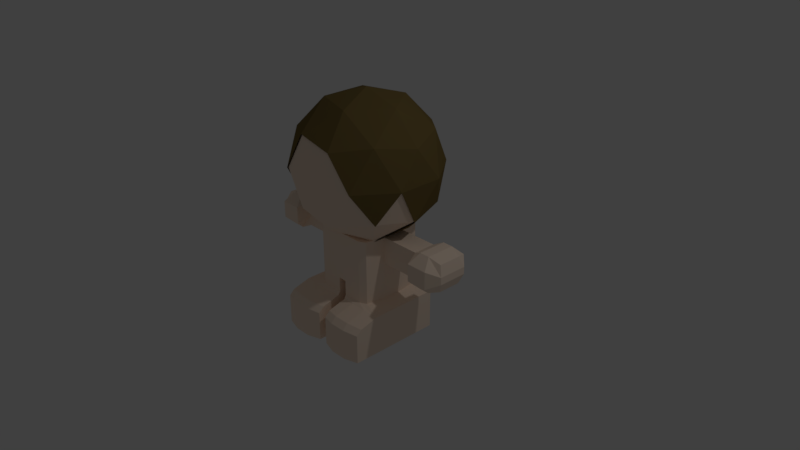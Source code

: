 # Source: character.blend  (saved by Blender 2.79.0; exported with 4.5.12 LTS)
import bpy
from mathutils import Matrix  # noqa: F401  (used for matrix-valued properties, if any)

bpy.ops.wm.read_factory_settings(use_empty=True)
scene = bpy.context.scene
scene.name = 'Scene'

# ---- collections
col_collection_1 = bpy.data.collections.new('Collection 1'); scene.collection.children.link(col_collection_1)

# ---- materials (node trees are filled in below, after node groups)
mat_bodymaterial = bpy.data.materials.new('BodyMaterial')
mat_bodymaterial.alpha_threshold = 0.0
mat_bodymaterial.use_transparent_shadow = False
mat_bodymaterial.diffuse_color = (1.0, 0.8126, 0.6612, 1.0)
mat_bodymaterial.roughness = 0.5
mat_bodymaterial.line_color = (0.0, 0.0, 0.0, 1.0)
mat_headmaterial = bpy.data.materials.new('HeadMaterial')
mat_headmaterial.alpha_threshold = 0.0
mat_headmaterial.use_transparent_shadow = False
mat_headmaterial.diffuse_color = (1.0, 0.8126, 0.6612, 1.0)
mat_headmaterial.roughness = 0.5
mat_hair1material = bpy.data.materials.new('Hair1Material')
mat_hair1material.alpha_threshold = 0.0
mat_hair1material.use_transparent_shadow = False
mat_hair1material.diffuse_color = (0.1845, 0.1298, 0.04429, 1.0)
mat_hair1material.roughness = 0.5

# ---- material node trees

# ---- world
world_world = bpy.data.worlds.new('World'); scene.world = world_world
world_world.color = (0.05088, 0.05088, 0.05088)
world_world.use_sun_shadow = False
world_world.sun_shadow_jitter_overblur = 0.0
world_world.cycles.sampling_method = 'MANUAL'

# ---- cameras
cam_camera = bpy.data.cameras.new('Camera')
cam_camera.clip_end = 100.0
cam_camera.lens = 35.0
cam_camera.sensor_width = 32.0
cam_camera.sensor_height = 18.0
cam_camera.ortho_scale = 7.314
cam_camera.dof.focus_distance = 0.0
cam_camera.dof.aperture_fstop = 128.0

# ---- lights
light_lamp = bpy.data.lights.new('Lamp', 'POINT')
light_lamp.transmission_factor = 0.0
light_lamp.cutoff_distance = 30.0
light_lamp.energy = 100.0
light_lamp.shadow_buffer_clip_start = 1.001
light_lamp.shadow_soft_size = 0.1
light_lamp.shadow_maximum_resolution = 0.006
light_lamp.use_absolute_resolution = True

# ---- meshes
me_body = bpy.data.meshes.new('Body')
me_body.from_pydata([(1.467, 0.991, -0.9983), (1.467, -1.061, -0.9983), (0.9081, 0.9165, 1.0), (0.9081, -0.8998, 1.0), (1.467, 0.3071, -2.146), (1.467, 0.991, -2.146), (2.384e-07, 1.0, 1.0), (-5.364e-07, -1.0, 1.0), (0.9081, 0.9165, 0.2116), (0.9081, -0.8998, 0.2116), (2.086e-07, 1.0, 0.2116), (-2.682e-07, -1.0, 0.2116), (1.467, 0.3071, -0.9983), (1.467, -0.3768, -0.9983), (1.0, 0.3333, 1.0), (1.0, -0.3333, 1.0), (-1.987e-08, 0.3333, 1.0), (-2.782e-07, -0.3333, 1.0), (1.467, -1.061, -2.146), (1.467, -0.3768, -2.146), (1.0, 0.3333, 0.2116), (1.0, -0.3333, 0.2116), (2.196, 0.3333, 1.0), (2.196, -0.3333, 1.0), (2.196, 0.3333, 0.2116), (2.196, -0.3333, 0.2116), (3.108, 0.3333, 1.0), (3.108, -0.3333, 1.0), (3.108, 0.3333, 0.2116), (3.108, -0.3333, 0.2116), (2.474, -0.4241, 0.07554), (2.772, -0.4241, 0.07554), (2.772, -0.4241, 1.136), (2.474, -0.4241, 1.136), (2.474, 0.4241, 0.07554), (2.772, 0.4241, 0.07554), (2.474, 0.4241, 1.136), (2.772, 0.4241, 1.136), (0.9081, 0.9165, 0.545), (0.9081, 0.9165, 0.6667), (0.9081, -0.8998, 0.545), (0.9081, -0.8998, 0.6667), (2.186e-07, 1.0, 0.545), (2.285e-07, 1.0, 0.6667), (-4.47e-07, -1.0, 0.6667), (-3.576e-07, -1.0, 0.545), (1.0, 0.3333, 0.6667), (1.0, 0.3333, 0.545), (1.0, -0.3333, 0.6667), (1.0, -0.3333, 0.545), (2.196, 0.3333, 0.6667), (2.196, 0.3333, 0.545), (2.196, -0.3333, 0.6667), (2.196, -0.3333, 0.545), (3.224, 0.4241, 0.712), (3.224, 0.4241, 0.4996), (3.224, -0.4241, 0.712), (3.224, -0.4241, 0.4996), (2.318, 0.718, 0.859), (2.318, 0.718, 0.3526), (2.929, 0.718, 0.859), (2.929, 0.718, 0.3526), (2.318, -0.718, 0.3526), (2.318, -0.718, 0.859), (2.929, -0.718, 0.3526), (2.929, -0.718, 0.859), (0.1328, 0.991, -0.9983), (0.1328, -1.061, -0.9983), (0.125, 1.0, 1.0), (0.125, -1.0, 1.0), (0.125, -1.0, 0.2116), (0.125, 1.0, 0.2116), (0.125, 0.3333, -1.0), (0.125, -0.3333, -1.0), (0.125, 0.3333, 1.0), (0.125, -0.3333, 1.0), (0.125, 1.0, 0.6667), (0.125, 1.0, 0.545), (0.125, -1.0, 0.545), (0.125, -1.0, 0.6667), (0.9081, 0.9165, -0.8846), (0.9081, -0.8998, -0.8846), (1.0, 0.3333, -0.8846), (1.0, -0.3333, -0.8846), (0.125, -1.0, -0.8846), (0.125, 1.0, -0.8846), (0.1328, 0.991, -2.146), (0.1328, -1.061, -2.146), (0.1328, 0.3071, -2.146), (0.1328, -0.3768, -2.146), (1.467, -1.758, -2.146), (0.1328, -1.758, -2.146), (1.467, -1.601, -1.143), (0.1328, -1.601, -1.143), (1.036, 0.3731, -2.153), (0.5506, 0.3731, -2.153), (1.036, -1.119, -2.153), (0.5506, -1.119, -2.153), (1.036, 1.119, -2.153), (0.5506, 1.119, -2.153), (0.4167, 0.3333, 1.0), (0.7083, 0.3333, 1.0), (0.4167, -0.3333, 1.0), (0.7083, -0.3333, 1.0), (1.036, 1.119, -0.9421), (0.5506, 1.119, -0.9421), (1.036, -1.119, -0.9421), (0.5506, -1.119, -0.9421), (0.7083, 1.0, 1.0), (0.4167, 1.0, 1.0), (0.7083, -1.0, 1.0), (0.4167, -1.0, 1.0), (0.7083, -1.0, 0.2116), (0.4167, -1.0, 0.2116), (0.7083, 1.0, 0.2116), (0.4167, 1.0, 0.2116), (0.7083, 1.0, 0.6667), (0.4167, 1.0, 0.6667), (0.7083, 1.0, 0.545), (0.4167, 1.0, 0.545), (0.7083, -1.0, 0.545), (0.4167, -1.0, 0.545), (0.7083, -1.0, 0.6667), (0.4167, -1.0, 0.6667), (0.7083, 1.0, -0.8846), (0.4167, 1.0, -0.8846), (0.7083, -1.0, -0.8846), (0.4167, -1.0, -0.8846), (1.036, -0.3731, -2.153), (0.5506, -0.3731, -2.153), (1.036, -1.88, -2.153), (0.5506, -1.88, -2.153), (1.036, -1.723, -1.086), (0.5506, -1.723, -1.086), (0.9081, 0.9165, -0.4423), (0.9081, -0.8998, -0.4423), (1.954e-07, 1.0, -0.4423), (0.125, 1.0, -0.4423), (-1.496e-07, -1.0, -0.4423), (1.0, 0.3333, -0.4423), (1.0, -0.3333, -0.4423), (0.125, -1.0, -0.4423), (0.7083, 1.0, -0.4423), (0.4167, 1.0, -0.4423), (0.7083, -1.0, -0.4423), (0.4167, -1.0, -0.4423), (0.127, -0.3444, -1.292), (0.127, 0.3266, -1.292), (1.467, -1.061, -1.291), (1.467, -0.3768, -1.291), (1.467, 0.3071, -1.291), (0.1328, -1.061, -1.291), (0.1328, 0.991, -1.291), (1.467, 0.991, -1.291), (1.467, -1.758, -1.291), (0.1328, -1.758, -1.291), (1.036, -1.88, -1.251), (0.5506, -1.88, -1.251), (0.5506, 1.119, -1.251), (1.036, 1.119, -1.251)], [], [(48, 15, 3, 41), (129, 97, 87, 89), (79, 69, 7, 44), (75, 17, 7, 69), (99, 95, 88, 86), (141, 70, 11, 138), (77, 71, 10, 42), (140, 21, 9, 135), (134, 8, 20, 139), (139, 20, 21, 140), (95, 129, 89, 88), (66, 67, 84, 85), (68, 6, 16, 74), (74, 16, 17, 75), (39, 2, 14, 46), (14, 15, 23, 22), (64, 31, 29, 57), (49, 21, 25, 53), (21, 20, 24, 25), (46, 14, 22, 50), (54, 26, 27, 56), (31, 35, 28, 29), (60, 37, 26, 54), (37, 32, 27, 26), (22, 23, 33, 36), (36, 33, 32, 37), (50, 22, 36, 58), (58, 36, 37, 60), (25, 24, 34, 30), (30, 34, 35, 31), (53, 25, 30, 62), (62, 30, 31, 64), (33, 63, 65, 32), (63, 62, 64, 65), (23, 52, 63, 33), (52, 53, 62, 63), (34, 59, 61, 35), (59, 58, 60, 61), (24, 51, 59, 34), (51, 50, 58, 59), (35, 61, 55, 28), (61, 60, 54, 55), (28, 55, 57, 29), (55, 54, 56, 57), (20, 47, 51, 24), (47, 46, 50, 51), (15, 48, 52, 23), (48, 49, 53, 52), (32, 65, 56, 27), (65, 64, 57, 56), (8, 38, 47, 20), (38, 39, 46, 47), (68, 76, 43, 6), (76, 77, 42, 43), (70, 78, 45, 11), (78, 79, 44, 45), (21, 49, 40, 9), (49, 48, 41, 40), (121, 123, 79, 78), (113, 121, 78, 70), (117, 119, 77, 76), (109, 117, 76, 68), (100, 74, 75, 102), (109, 68, 74, 100), (150, 149, 19, 4), (149, 148, 18, 19), (119, 115, 71, 77), (145, 113, 70, 141), (146, 147, 88, 89), (102, 75, 69, 111), (123, 111, 69, 79), (125, 105, 66, 85), (143, 125, 85, 137), (107, 127, 84, 67), (12, 82, 83, 13), (0, 80, 82, 12), (13, 83, 81, 1), (85, 84, 141, 137), (96, 18, 90, 130), (147, 152, 86, 88), (153, 150, 4, 5), (151, 146, 89, 87), (159, 153, 5, 98), (157, 155, 91, 131), (148, 1, 92, 154), (107, 67, 93, 133), (151, 87, 91, 155), (1, 106, 132, 92), (106, 107, 133, 132), (154, 156, 130, 90), (156, 157, 131, 130), (152, 158, 99, 86), (158, 159, 98, 99), (87, 97, 131, 91), (97, 96, 130, 131), (1, 81, 126, 106), (106, 126, 127, 107), (134, 80, 124, 142), (142, 124, 125, 143), (80, 0, 104, 124), (124, 104, 105, 125), (41, 3, 110, 122), (122, 110, 111, 123), (15, 103, 110, 3), (103, 102, 111, 110), (135, 9, 112, 144), (144, 112, 113, 145), (38, 8, 114, 118), (118, 114, 115, 119), (2, 108, 101, 14), (108, 109, 100, 101), (14, 101, 103, 15), (101, 100, 102, 103), (2, 39, 116, 108), (108, 116, 117, 109), (39, 38, 118, 116), (116, 118, 119, 117), (9, 40, 120, 112), (112, 120, 121, 113), (40, 41, 122, 120), (120, 122, 123, 121), (4, 19, 128, 94), (94, 128, 129, 95), (5, 4, 94, 98), (98, 94, 95, 99), (19, 18, 96, 128), (128, 96, 97, 129), (66, 72, 73, 67), (126, 144, 145, 127), (81, 135, 144, 126), (114, 142, 143, 115), (8, 134, 142, 114), (71, 137, 136, 10), (115, 143, 137, 71), (127, 145, 141, 84), (82, 139, 140, 83), (80, 134, 139, 82), (83, 140, 135, 81), (136, 137, 141, 138), (105, 104, 159, 158), (66, 105, 158, 152), (132, 133, 157, 156), (92, 132, 156, 154), (67, 151, 155, 93), (18, 148, 154, 90), (133, 93, 155, 157), (104, 0, 153, 159), (67, 73, 146, 151), (0, 12, 150, 153), (72, 66, 152, 147), (73, 72, 147, 146), (13, 1, 148, 149), (12, 13, 149, 150)])
me_body.materials.append(mat_bodymaterial)
me_body.use_remesh_preserve_volume = False
me_body.use_remesh_preserve_attributes = False
me_body.use_mirror_vertex_groups = False
me_body.update()
me_head = bpy.data.meshes.new('Head')
me_head.from_pydata([(0.0, 0.0, -1.0), (0.7236, -0.5257, -0.4472), (-0.2764, -0.8506, -0.4472), (-0.8944, 0.0, -0.4472), (-0.2764, 0.8506, -0.4472), (0.7236, 0.5257, -0.4472), (0.2764, -0.8506, 0.4472), (-0.7236, -0.5257, 0.4472), (-0.7236, 0.5257, 0.4472), (0.2764, 0.8506, 0.4472), (0.8944, 0.0, 0.4472), (0.0, 0.0, 1.0), (-0.1625, -0.5, -0.8507), (0.4253, -0.309, -0.8507), (0.2629, -0.809, -0.5257), (0.8506, 0.0, -0.5257), (0.4253, 0.309, -0.8507), (-0.5257, 0.0, -0.8507), (-0.6882, -0.5, -0.5257), (-0.1625, 0.5, -0.8507), (-0.6882, 0.5, -0.5257), (0.2629, 0.809, -0.5257), (0.9511, -0.309, 0.0), (0.9511, 0.309, 0.0), (0.0, -1.0, 0.0), (0.5878, -0.809, 0.0), (-0.9511, -0.309, 0.0), (-0.5878, -0.809, 0.0), (-0.5878, 0.809, 0.0), (-0.9511, 0.309, 0.0), (0.5878, 0.809, 0.0), (0.0, 1.0, 0.0), (0.6882, -0.5, 0.5257), (-0.2629, -0.809, 0.5257), (-0.8506, 0.0, 0.5257), (-0.2629, 0.809, 0.5257), (0.6882, 0.5, 0.5257), (0.1625, -0.5, 0.8507), (0.5257, 0.0, 0.8507), (-0.4253, -0.309, 0.8507), (-0.4253, 0.309, 0.8507), (0.1625, 0.5, 0.8507)], [], [(0, 13, 12), (1, 13, 15), (0, 12, 17), (0, 17, 19), (0, 19, 16), (1, 15, 22), (2, 14, 24), (3, 18, 26), (4, 20, 28), (5, 21, 30), (1, 22, 25), (2, 24, 27), (3, 26, 29), (4, 28, 31), (5, 30, 23), (6, 32, 37), (7, 33, 39), (8, 34, 40), (9, 35, 41), (10, 36, 38), (38, 41, 11), (38, 36, 41), (36, 9, 41), (41, 40, 11), (41, 35, 40), (35, 8, 40), (40, 39, 11), (40, 34, 39), (34, 7, 39), (39, 37, 11), (39, 33, 37), (33, 6, 37), (37, 38, 11), (37, 32, 38), (32, 10, 38), (23, 36, 10), (23, 30, 36), (30, 9, 36), (31, 35, 9), (31, 28, 35), (28, 8, 35), (29, 34, 8), (29, 26, 34), (26, 7, 34), (27, 33, 7), (27, 24, 33), (24, 6, 33), (25, 32, 6), (25, 22, 32), (22, 10, 32), (30, 31, 9), (30, 21, 31), (21, 4, 31), (28, 29, 8), (28, 20, 29), (20, 3, 29), (26, 27, 7), (26, 18, 27), (18, 2, 27), (24, 25, 6), (24, 14, 25), (14, 1, 25), (22, 23, 10), (22, 15, 23), (15, 5, 23), (16, 21, 5), (16, 19, 21), (19, 4, 21), (19, 20, 4), (19, 17, 20), (17, 3, 20), (17, 18, 3), (17, 12, 18), (12, 2, 18), (15, 16, 5), (15, 13, 16), (13, 0, 16), (12, 14, 2), (12, 13, 14), (13, 1, 14)])
me_head.materials.append(mat_headmaterial)
me_head.use_remesh_preserve_volume = False
me_head.use_remesh_preserve_attributes = False
me_head.use_mirror_vertex_groups = False
me_head.update()
me_hair1 = bpy.data.meshes.new('Hair1')
me_hair1.from_pydata([(3.553e-11, -1.243e-10, -1.025), (0.7417, -0.5389, -0.4584), (-0.9168, -1.243e-10, -0.4584), (-0.2833, 0.8719, -0.4584), (0.7417, 0.5389, -0.4584), (0.2833, -0.8719, 0.4584), (-0.7417, -0.5389, 0.4584), (-0.7417, 0.5389, 0.4584), (0.2833, 0.8719, 0.4584), (0.9168, -1.243e-10, 0.4584), (3.553e-11, -1.243e-10, 1.025), (0.436, -0.3167, -0.8719), (0.8719, -1.243e-10, -0.5389), (0.436, 0.3167, -0.8719), (-0.5389, -1.243e-10, -0.8719), (-0.7054, -0.5125, -0.5389), (-0.1665, 0.5125, -0.8719), (-0.7054, 0.5125, -0.5389), (0.2694, 0.8293, -0.5389), (0.9749, -0.3167, -3.553e-11), (0.9749, 0.3167, -3.553e-11), (0.6025, -0.8293, -3.553e-11), (-0.9749, -0.3167, -3.553e-11), (-0.6025, -0.8293, -3.553e-11), (-0.6025, 0.8293, -3.553e-11), (-0.9749, 0.3167, -3.553e-11), (0.6025, 0.8293, -3.553e-11), (3.553e-11, 1.025, -3.553e-11), (0.7054, -0.5125, 0.5389), (-0.2694, -0.8293, 0.5389), (-0.8719, -1.243e-10, 0.5389), (-0.2694, 0.8293, 0.5389), (0.7054, 0.5125, 0.5389), (0.1665, -0.5125, 0.8719), (0.5389, -1.243e-10, 0.8719), (-0.436, -0.3167, 0.8719), (-0.436, 0.3167, 0.8719), (0.1665, 0.5125, 0.8719)], [], [(0, 14, 16), (0, 16, 13), (2, 15, 22), (3, 17, 24), (4, 18, 26), (1, 19, 21), (2, 22, 25), (3, 24, 27), (4, 26, 20), (5, 28, 33), (6, 29, 35), (7, 30, 36), (8, 31, 37), (9, 32, 34), (34, 37, 10), (34, 32, 37), (32, 8, 37), (37, 36, 10), (37, 31, 36), (31, 7, 36), (36, 35, 10), (36, 30, 35), (30, 6, 35), (35, 33, 10), (35, 29, 33), (29, 5, 33), (33, 34, 10), (33, 28, 34), (28, 9, 34), (20, 32, 9), (20, 26, 32), (26, 8, 32), (27, 31, 8), (27, 24, 31), (24, 7, 31), (25, 30, 7), (25, 22, 30), (22, 6, 30), (23, 29, 6), (21, 28, 5), (21, 19, 28), (19, 9, 28), (26, 27, 8), (26, 18, 27), (18, 3, 27), (24, 25, 7), (24, 17, 25), (17, 2, 25), (22, 23, 6), (22, 15, 23), (19, 20, 9), (19, 12, 20), (12, 4, 20), (13, 18, 4), (13, 16, 18), (16, 3, 18), (16, 17, 3), (16, 14, 17), (14, 2, 17), (14, 15, 2), (12, 13, 4), (12, 11, 13), (11, 0, 13)])
me_hair1.materials.append(mat_hair1material)
me_hair1.use_remesh_preserve_volume = False
me_hair1.use_remesh_preserve_attributes = False
me_hair1.use_mirror_vertex_groups = False
me_hair1.update()

# ---- objects
ob_lamp = bpy.data.objects.new('Lamp', light_lamp)
ob_camera = bpy.data.objects.new('Camera', cam_camera)
ob_body = bpy.data.objects.new('Body', me_body)
ob_head = bpy.data.objects.new('Head', me_head)
ob_hair1 = bpy.data.objects.new('Hair1', me_hair1)

# ---- transforms, parenting, visibility, modifiers, constraints
ob_lamp.location = (4.076, 1.005, 5.904)
ob_lamp.rotation_euler = (0.6503, 0.05522, 1.866)
ob_lamp.lock_rotations_4d = False
ob_lamp.empty_display_type = 'ARROWS'
ob_lamp.color = (0.0, 0.0, 0.0, 0.0)
ob_lamp.lineart.crease_threshold = 0.0
ob_camera.location = (7.481, -6.508, 5.344)
ob_camera.rotation_euler = (1.109, 0.0, 0.8149)
ob_camera.lock_rotations_4d = False
ob_camera.empty_display_type = 'ARROWS'
ob_camera.color = (0.0, 0.0, 0.0, 0.0)
ob_camera.display_type = 'WIRE'
ob_camera.lineart.crease_threshold = 0.0
ob_body.location = (0.0, 0.0, 0.007162)
ob_body.scale = (0.4559, 0.4559, 0.4559)
ob_body.lock_rotations_4d = False
ob_body.empty_display_type = 'ARROWS'
ob_body.lineart.crease_threshold = 0.0
_m = ob_body.modifiers.new('Mirror', 'MIRROR')
ob_head.parent = ob_body
ob_head.matrix_parent_inverse = Matrix(((2.193, 0.0, 0.0, 0.0), (0.0, 2.193, 0.0, 0.0), (0.0, 0.0, 2.193, -0.01571), (0.0, 0.0, 0.0, 1.0)))
ob_head.location = (0.0, 0.0, 1.254)
ob_head.scale = (0.9584, 0.9584, 0.9584)
ob_head.lineart.crease_threshold = 0.0
ob_hair1.parent = ob_head
ob_hair1.matrix_parent_inverse = Matrix(((1.043, 0.0, 0.0, -0.0), (0.0, 1.043, 0.0, -0.0), (0.0, 0.0, 1.043, -1.308), (0.0, 0.0, 0.0, 1.0)))
ob_hair1.location = (0.0, 0.0, 1.254)
ob_hair1.scale = (0.9535, 0.9535, 0.9535)
ob_hair1.lineart.crease_threshold = 0.0

# ---- collection membership
col_collection_1.objects.link(ob_lamp)
col_collection_1.objects.link(ob_camera)
col_collection_1.objects.link(ob_body)
col_collection_1.objects.link(ob_head)
col_collection_1.objects.link(ob_hair1)

# ---- scene / render settings (as saved in the file)
scene.camera = ob_camera
scene.frame_start = 1; scene.frame_end = 250; scene.frame_set(1)
scene.render.engine = 'BLENDER_EEVEE_NEXT'
scene.render.resolution_percentage = 50
scene.render.dither_intensity = 0.0
scene.cycles.use_denoising = False
scene.cycles.samples = 128
scene.cycles.sampling_pattern = 'TABULATED_SOBOL'
scene.cycles.use_adaptive_sampling = False
scene.cycles.use_light_tree = False
scene.cycles.blur_glossy = 0.0
scene.cycles.sample_clamp_indirect = 0.0
scene.view_settings.view_transform = 'Standard'
bpy.context.view_layer.update()
